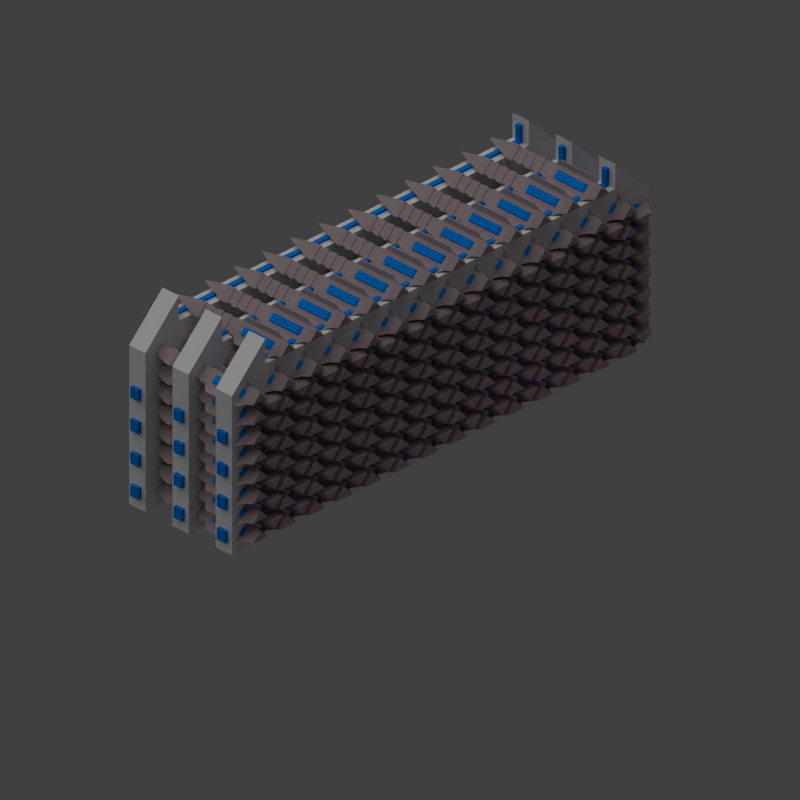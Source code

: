 # Source: railslug_storage.blend  (saved by Blender 2.79.0; exported with 4.5.12 LTS)
import bpy
from mathutils import Matrix  # noqa: F401  (used for matrix-valued properties, if any)

bpy.ops.wm.read_factory_settings(use_empty=True)
scene = bpy.context.scene
scene.name = 'Scene'

# ---- collections
col_collection_1 = bpy.data.collections.new('Collection 1'); scene.collection.children.link(col_collection_1)

# ---- materials (node trees are filled in below, after node groups)
mat_material = bpy.data.materials.new('Material')
mat_material.alpha_threshold = 0.0
mat_material.use_transparent_shadow = False
mat_material.diffuse_color = (0.3844, 0.309, 0.3186, 1.0)
mat_material.roughness = 0.5
mat_material_018 = bpy.data.materials.new('Material.018')
mat_material_018.alpha_threshold = 0.0
mat_material_018.use_transparent_shadow = False
mat_material_018.diffuse_color = (0.0, 0.2307, 0.7991, 1.0)
mat_material_018.roughness = 0.5

# ---- material node trees

# ---- world
world_world = bpy.data.worlds.new('World'); scene.world = world_world
world_world.color = (0.05088, 0.05088, 0.05088)
world_world.use_sun_shadow = False
world_world.sun_shadow_jitter_overblur = 0.0
world_world.cycles.sampling_method = 'NONE'
world_world.cycles.sample_map_resolution = 256

# ---- cameras
cam_camera = bpy.data.cameras.new('Camera')
cam_camera.type = 'ORTHO'
cam_camera.clip_end = 100.0
cam_camera.lens = 35.0
cam_camera.sensor_width = 32.0
cam_camera.sensor_height = 18.0
cam_camera.ortho_scale = 15.0
cam_camera.dof.focus_distance = 0.0
cam_camera.dof.aperture_fstop = 128.0

# ---- lights
light_lamp_004 = bpy.data.lights.new('Lamp.004', 'POINT')
light_lamp_004.color = (0.9965, 0.5402, 1.0)
light_lamp_004.transmission_factor = 0.0
light_lamp_004.cutoff_distance = 30.0
light_lamp_004.energy = 15.0
light_lamp_004.shadow_buffer_clip_start = 1.001
light_lamp_004.shadow_soft_size = 1.0
light_lamp_004.shadow_maximum_resolution = 0.006
light_lamp_004.use_absolute_resolution = True
light_lamp_004.cycles.use_multiple_importance_sampling = False
light_lamp_003 = bpy.data.lights.new('Lamp.003', 'POINT')
light_lamp_003.color = (0.9965, 0.5402, 1.0)
light_lamp_003.transmission_factor = 0.0
light_lamp_003.cutoff_distance = 30.0
light_lamp_003.energy = 5.0
light_lamp_003.shadow_buffer_clip_start = 1.001
light_lamp_003.shadow_soft_size = 1.0
light_lamp_003.shadow_maximum_resolution = 0.006
light_lamp_003.use_absolute_resolution = True
light_lamp_003.cycles.use_multiple_importance_sampling = False
light_lamp_001 = bpy.data.lights.new('Lamp.001', 'POINT')
light_lamp_001.color = (0.9965, 0.5402, 1.0)
light_lamp_001.transmission_factor = 0.0
light_lamp_001.cutoff_distance = 30.0
light_lamp_001.energy = 15.0
light_lamp_001.shadow_buffer_clip_start = 1.001
light_lamp_001.shadow_soft_size = 1.0
light_lamp_001.shadow_maximum_resolution = 0.006
light_lamp_001.use_absolute_resolution = True
light_lamp_001.cycles.use_multiple_importance_sampling = False
light_sun = bpy.data.lights.new('Sun', 'SUN')
light_sun.transmission_factor = 0.0
light_sun.angle = 1.571
light_sun.energy = 1.0
light_sun.shadow_buffer_clip_start = 0.5
light_sun.shadow_soft_size = 1.0
light_sun.shadow_cascade_max_distance = 1000.0
light_sun.cycles.use_multiple_importance_sampling = False
light_lamp = bpy.data.lights.new('Lamp', 'POINT')
light_lamp.color = (0.9965, 0.5402, 1.0)
light_lamp.transmission_factor = 0.0
light_lamp.cutoff_distance = 30.0
light_lamp.energy = 5.0
light_lamp.shadow_buffer_clip_start = 1.001
light_lamp.shadow_soft_size = 1.0
light_lamp.shadow_maximum_resolution = 0.006
light_lamp.use_absolute_resolution = True
light_lamp.cycles.use_multiple_importance_sampling = False

# ---- meshes
me_cube_000 = bpy.data.meshes.new('Cube.000')
me_cube_000.from_pydata([(-0.8878, -3.11, 0.05076), (-0.8258, -4.041, 0.2387), (-0.7477, -3.11, 0.3891), (-0.8878, -0.298, 0.05076), (-0.7477, -0.298, 0.3891), (-1.017, 0.2935, 0.3024), (-3.632e-07, -4.041, -0.5871), (-0.3383, -3.11, -0.4988), (0.3383, -3.11, -0.4988), (0.7477, -3.11, 0.3891), (0.8258, -4.041, 0.2387), (0.8878, -3.11, 0.05076), (0.3383, -0.298, -0.4988), (-0.3383, -0.298, -0.4988), (1.136e-07, 0.2935, -0.7144), (0.7477, -0.298, 0.3891), (0.8878, -0.298, 0.05076), (1.017, 0.2935, 0.3024), (1.017, 3.851, 0.3024), (-1.017, 3.851, 0.3024), (5.309e-07, 3.851, -0.7144), (0.3009, 5.694, 0.06372), (-0.3009, 5.694, 0.06372), (7.693e-07, 5.694, -0.2372), (0.0604, 6.167, -0.01644), (-0.06039, 6.167, -0.01644), (8.14e-07, 6.167, -0.07684), (-1.633, -3.104, 0.5856), (-1.653, -3.104, 0.5378), (-1.653, -0.3035, 0.5378), (-1.633, -0.3035, 0.5856), (-0.04776, -3.104, -1.307), (0.04776, -3.104, -1.307), (1.653, -3.104, 0.5378), (1.633, -3.104, 0.5856), (0.04776, -0.3035, -1.307), (-0.04776, -0.3035, -1.307), (1.633, -0.3035, 0.5856), (1.653, -0.3035, 0.5378), (-1.017, 0.6888, 0.3024), (-1.017, 1.084, 0.3024), (-1.017, 1.479, 0.3024), (-1.017, 1.875, 0.3024), (-1.017, 2.27, 0.3024), (-1.017, 2.665, 0.3024), (-1.017, 3.061, 0.3024), (-1.017, 3.456, 0.3024), (5.011e-07, 3.456, -0.7144), (4.414e-07, 3.061, -0.7144), (4.116e-07, 2.665, -0.7144), (3.52e-07, 2.27, -0.7144), (3.222e-07, 1.875, -0.7144), (2.626e-07, 1.479, -0.7144), (2.03e-07, 1.084, -0.7144), (1.732e-07, 0.6888, -0.7144), (1.017, 3.456, 0.3024), (1.017, 3.061, 0.3024), (1.017, 2.665, 0.3024), (1.017, 2.27, 0.3024), (1.017, 1.875, 0.3024), (1.017, 1.479, 0.3024), (1.017, 1.084, 0.3024), (1.017, 0.6888, 0.3024), (-0.8994, 0.6888, 0.2632), (-0.8994, 1.084, 0.2632), (-0.8994, 1.479, 0.2632), (-0.8994, 1.875, 0.2632), (-0.8994, 2.27, 0.2632), (-0.8994, 2.665, 0.2632), (-0.8994, 3.061, 0.2632), (-0.8994, 3.456, 0.2632), (5.309e-07, 3.456, -0.6362), (4.712e-07, 3.061, -0.6362), (4.414e-07, 2.665, -0.6362), (3.818e-07, 2.27, -0.6362), (3.52e-07, 1.875, -0.6362), (2.924e-07, 1.479, -0.6362), (2.328e-07, 1.084, -0.6362), (2.03e-07, 0.6888, -0.6362), (0.8994, 3.456, 0.2632), (0.8994, 3.061, 0.2632), (0.8994, 2.665, 0.2632), (0.8994, 2.27, 0.2632), (0.8994, 1.875, 0.2632), (0.8994, 1.479, 0.2632), (0.8994, 1.084, 0.2632), (0.8994, 0.6888, 0.2632), (-1.165, 0.09378, 0.3278), (-1.165, -3.502, 0.3278), (-1.139, -3.502, 0.3891), (-1.139, 0.09378, 0.3891), (1.139, 0.09378, 0.3891), (1.165, 0.09378, 0.3278), (0.06131, 0.09378, -0.7758), (-0.06131, 0.09378, -0.7758), (1.139, -3.502, 0.3891), (1.165, -3.502, 0.3278), (0.06131, -3.502, -0.7758), (-0.06131, -3.502, -0.7758), (-0.9594, -0.5055, -0.102), (-0.9594, -2.902, -0.102), (-0.6373, -2.902, 0.5477), (-0.6373, -0.5055, 0.5477), (0.6373, -0.5055, 0.5477), (0.9594, -0.5055, -0.102), (0.491, -0.5055, -0.5704), (-0.491, -0.5055, -0.5704), (0.6373, -2.902, 0.5477), (0.9594, -2.902, -0.102), (0.491, -2.902, -0.5704), (-0.491, -2.902, -0.5704)], [], [(6, 10, 1), (13, 7, 110, 106), (4, 2, 101, 102), (47, 46, 19, 20), (88, 1, 89), (87, 90, 5), (6, 98, 97), (95, 10, 96), (93, 94, 14), (91, 92, 17), (91, 95, 34, 37), (17, 5, 90, 91), (92, 93, 14, 17), (94, 87, 5, 14), (95, 96, 33, 34), (10, 6, 97, 96), (89, 90, 30, 27), (95, 89, 1, 10), (88, 98, 6, 1), (7, 0, 100, 110), (20, 19, 22, 23), (55, 47, 20, 18), (46, 55, 18, 19), (23, 22, 25, 26), (18, 20, 23, 21), (19, 18, 21, 22), (25, 24, 26), (21, 23, 26, 24), (22, 21, 24, 25), (29, 28, 27, 30), (37, 34, 33, 38), (31, 36, 35, 32), (92, 91, 37, 38), (98, 94, 36, 31), (94, 93, 35, 36), (96, 92, 38, 33), (88, 89, 27, 28), (93, 97, 32, 35), (90, 87, 29, 30), (87, 88, 28, 29), (97, 98, 31, 32), (5, 17, 62, 39), (40, 53, 77, 64), (40, 61, 60, 41), (41, 60, 84, 65), (42, 59, 58, 43), (53, 61, 85, 77), (44, 57, 56, 45), (54, 39, 63, 78), (17, 14, 54, 62), (61, 40, 64, 85), (61, 53, 52, 60), (46, 47, 71, 70), (59, 51, 50, 58), (62, 54, 78, 86), (57, 49, 48, 56), (47, 55, 79, 71), (14, 5, 39, 54), (39, 62, 86, 63), (53, 40, 41, 52), (48, 45, 69, 72), (51, 42, 43, 50), (55, 46, 70, 79), (49, 44, 45, 48), (56, 48, 72, 80), (63, 86, 85, 64), (65, 84, 83, 66), (67, 82, 81, 68), (69, 80, 79, 70), (86, 78, 77, 85), (84, 76, 75, 83), (82, 74, 73, 81), (80, 72, 71, 79), (78, 63, 64, 77), (76, 65, 66, 75), (74, 67, 68, 73), (72, 69, 70, 71), (60, 52, 76, 84), (59, 42, 66, 83), (52, 41, 65, 76), (51, 59, 83, 75), (43, 58, 82, 67), (42, 51, 75, 66), (58, 50, 74, 82), (57, 44, 68, 81), (50, 43, 67, 74), (49, 57, 81, 73), (45, 56, 80, 69), (44, 49, 73, 68), (3, 0, 88, 87), (2, 4, 90, 89), (4, 15, 91, 90), (16, 12, 93, 92), (13, 3, 87, 94), (15, 9, 95, 91), (11, 16, 92, 96), (8, 11, 96, 97), (7, 13, 94, 98), (12, 8, 97, 93), (9, 2, 89, 95), (0, 7, 98, 88), (104, 108, 109, 105), (101, 107, 103, 102), (100, 99, 106, 110), (9, 15, 103, 107), (15, 4, 102, 103), (8, 12, 105, 109), (16, 11, 108, 104), (12, 16, 104, 105), (2, 9, 107, 101), (0, 3, 99, 100), (11, 8, 109, 108), (3, 13, 106, 99)])
me_cube_000.polygons.foreach_set('material_index', [0, 1, 1, 0, 0, 0, 0, 0, 0, 0, 0, 0, 0, 0, 0, 0, 0, 0, 0, 1, 0, 0, 0, 0, 0, 0, 0, 0, 0, 0, 0, 0, 0, 0, 0, 0, 0, 0, 0, 0, 0, 0, 0, 0, 0, 0, 0, 0, 0, 0, 0, 0, 0, 0, 0, 0, 0, 0, 0, 0, 0, 0, 0, 0, 0, 0, 0, 0, 0, 0, 0, 0, 0, 0, 0, 0, 0, 0, 0, 0, 0, 0, 0, 0, 0, 0, 0, 0, 0, 0, 0, 0, 0, 0, 0, 0, 0, 0, 0, 0, 0, 1, 1, 1, 1, 1, 1, 1, 1, 1, 1, 1, 1])
me_cube_000.materials.append(mat_material)
me_cube_000.materials.append(mat_material_018)
me_cube_000.use_remesh_preserve_volume = False
me_cube_000.use_remesh_preserve_attributes = False
me_cube_000.use_mirror_vertex_groups = False
me_cube_000.update()
me_cube_008 = bpy.data.meshes.new('Cube.008')
me_cube_008.from_pydata([(-2.805, -0.1034, -0.865), (-2.805, 0.1034, -0.865), (2.497, -0.1034, -0.865), (2.497, 0.1034, -0.865), (-2.38, -0.1034, 0.952), (-2.805, -0.1034, 0.5271), (-2.805, 0.1034, 0.5271), (-2.38, 0.1034, 0.952), (2.497, -0.1034, 0.5271), (2.072, -0.1034, 0.952), (2.072, 0.1034, 0.952), (2.497, 0.1034, 0.5271), (-2.805, -0.1034, 0.7877), (-2.38, -0.1034, 1.213), (-2.38, 0.1034, 1.213), (-2.805, 0.1034, 0.7877), (2.497, 0.1034, 0.7877), (2.072, 0.1034, 1.213), (2.072, -0.1034, 1.213), (2.497, -0.1034, 0.7877), (2.093, 0.1034, -0.7019), (-2.4, 0.1034, -0.7019), (-2.04, 0.1034, 0.8381), (-2.4, 0.1034, 0.478), (2.093, 0.1034, 0.478), (1.733, 0.1034, 0.8381), (2.093, -0.01512, -0.7019), (-2.4, -0.01512, -0.7019), (-2.04, -0.01512, 0.8381), (-2.4, -0.01512, 0.478), (2.093, -0.01512, 0.478), (1.733, -0.01512, 0.8381)], [], [(10, 7, 4, 9), (3, 11, 8, 2), (0, 5, 6, 1), (1, 3, 2, 0), (10, 11, 24, 25), (11, 10, 17, 16), (9, 8, 19, 18), (2, 8, 9, 4, 5, 0), (13, 14, 15, 12), (17, 18, 19, 16), (7, 6, 15, 14), (5, 4, 13, 12), (8, 11, 16, 19), (10, 9, 18, 17), (6, 5, 12, 15), (4, 7, 14, 13), (24, 20, 26, 30), (11, 3, 20, 24), (6, 7, 22, 23), (1, 6, 23, 21), (7, 10, 25, 22), (3, 1, 21, 20), (27, 29, 28, 31, 30, 26), (21, 23, 29, 27), (23, 22, 28, 29), (22, 25, 31, 28), (25, 24, 30, 31), (20, 21, 27, 26)])
me_cube_008.use_remesh_preserve_volume = False
me_cube_008.use_remesh_preserve_attributes = False
me_cube_008.use_mirror_vertex_groups = False
me_cube_008.update()
me_cube_006 = bpy.data.meshes.new('Cube.006')
me_cube_006.from_pydata([(-0.8878, -3.11, 0.05076), (-0.8258, -4.041, 0.2387), (-0.7477, -3.11, 0.3891), (-0.8878, -0.298, 0.05076), (-0.7477, -0.298, 0.3891), (-1.017, 0.2935, 0.3024), (-3.632e-07, -4.041, -0.5871), (-0.3383, -3.11, -0.4988), (0.3383, -3.11, -0.4988), (0.7477, -3.11, 0.3891), (0.8258, -4.041, 0.2387), (0.8878, -3.11, 0.05076), (0.3383, -0.298, -0.4988), (-0.3383, -0.298, -0.4988), (1.136e-07, 0.2935, -0.7144), (0.7477, -0.298, 0.3891), (0.8878, -0.298, 0.05076), (1.017, 0.2935, 0.3024), (1.017, 3.851, 0.3024), (-1.017, 3.851, 0.3024), (5.309e-07, 3.851, -0.7144), (0.3009, 5.694, 0.06372), (-0.3009, 5.694, 0.06372), (7.693e-07, 5.694, -0.2372), (0.0604, 6.167, -0.01644), (-0.06039, 6.167, -0.01644), (8.14e-07, 6.167, -0.07684), (-1.633, -3.104, 0.5856), (-1.653, -3.104, 0.5378), (-1.653, -0.3035, 0.5378), (-1.633, -0.3035, 0.5856), (-0.04776, -3.104, -1.307), (0.04776, -3.104, -1.307), (1.653, -3.104, 0.5378), (1.633, -3.104, 0.5856), (0.04776, -0.3035, -1.307), (-0.04776, -0.3035, -1.307), (1.633, -0.3035, 0.5856), (1.653, -0.3035, 0.5378), (-1.017, 0.6888, 0.3024), (-1.017, 1.084, 0.3024), (-1.017, 1.479, 0.3024), (-1.017, 1.875, 0.3024), (-1.017, 2.27, 0.3024), (-1.017, 2.665, 0.3024), (-1.017, 3.061, 0.3024), (-1.017, 3.456, 0.3024), (5.011e-07, 3.456, -0.7144), (4.414e-07, 3.061, -0.7144), (4.116e-07, 2.665, -0.7144), (3.52e-07, 2.27, -0.7144), (3.222e-07, 1.875, -0.7144), (2.626e-07, 1.479, -0.7144), (2.03e-07, 1.084, -0.7144), (1.732e-07, 0.6888, -0.7144), (1.017, 3.456, 0.3024), (1.017, 3.061, 0.3024), (1.017, 2.665, 0.3024), (1.017, 2.27, 0.3024), (1.017, 1.875, 0.3024), (1.017, 1.479, 0.3024), (1.017, 1.084, 0.3024), (1.017, 0.6888, 0.3024), (-0.8994, 0.6888, 0.2632), (-0.8994, 1.084, 0.2632), (-0.8994, 1.479, 0.2632), (-0.8994, 1.875, 0.2632), (-0.8994, 2.27, 0.2632), (-0.8994, 2.665, 0.2632), (-0.8994, 3.061, 0.2632), (-0.8994, 3.456, 0.2632), (5.309e-07, 3.456, -0.6362), (4.712e-07, 3.061, -0.6362), (4.414e-07, 2.665, -0.6362), (3.818e-07, 2.27, -0.6362), (3.52e-07, 1.875, -0.6362), (2.924e-07, 1.479, -0.6362), (2.328e-07, 1.084, -0.6362), (2.03e-07, 0.6888, -0.6362), (0.8994, 3.456, 0.2632), (0.8994, 3.061, 0.2632), (0.8994, 2.665, 0.2632), (0.8994, 2.27, 0.2632), (0.8994, 1.875, 0.2632), (0.8994, 1.479, 0.2632), (0.8994, 1.084, 0.2632), (0.8994, 0.6888, 0.2632), (-1.165, 0.09378, 0.3278), (-1.165, -3.502, 0.3278), (-1.139, -3.502, 0.3891), (-1.139, 0.09378, 0.3891), (1.139, 0.09378, 0.3891), (1.165, 0.09378, 0.3278), (0.06131, 0.09378, -0.7758), (-0.06131, 0.09378, -0.7758), (1.139, -3.502, 0.3891), (1.165, -3.502, 0.3278), (0.06131, -3.502, -0.7758), (-0.06131, -3.502, -0.7758), (-0.9594, -0.5055, -0.102), (-0.9594, -2.902, -0.102), (-0.6373, -2.902, 0.5477), (-0.6373, -0.5055, 0.5477), (0.6373, -0.5055, 0.5477), (0.9594, -0.5055, -0.102), (0.491, -0.5055, -0.5704), (-0.491, -0.5055, -0.5704), (0.6373, -2.902, 0.5477), (0.9594, -2.902, -0.102), (0.491, -2.902, -0.5704), (-0.491, -2.902, -0.5704)], [], [(6, 10, 1), (13, 7, 110, 106), (4, 2, 101, 102), (47, 46, 19, 20), (88, 1, 89), (87, 90, 5), (6, 98, 97), (95, 10, 96), (93, 94, 14), (91, 92, 17), (91, 95, 34, 37), (17, 5, 90, 91), (92, 93, 14, 17), (94, 87, 5, 14), (95, 96, 33, 34), (10, 6, 97, 96), (89, 90, 30, 27), (95, 89, 1, 10), (88, 98, 6, 1), (7, 0, 100, 110), (20, 19, 22, 23), (55, 47, 20, 18), (46, 55, 18, 19), (23, 22, 25, 26), (18, 20, 23, 21), (19, 18, 21, 22), (25, 24, 26), (21, 23, 26, 24), (22, 21, 24, 25), (29, 28, 27, 30), (37, 34, 33, 38), (31, 36, 35, 32), (92, 91, 37, 38), (98, 94, 36, 31), (94, 93, 35, 36), (96, 92, 38, 33), (88, 89, 27, 28), (93, 97, 32, 35), (90, 87, 29, 30), (87, 88, 28, 29), (97, 98, 31, 32), (5, 17, 62, 39), (40, 53, 77, 64), (40, 61, 60, 41), (41, 60, 84, 65), (42, 59, 58, 43), (53, 61, 85, 77), (44, 57, 56, 45), (54, 39, 63, 78), (17, 14, 54, 62), (61, 40, 64, 85), (61, 53, 52, 60), (46, 47, 71, 70), (59, 51, 50, 58), (62, 54, 78, 86), (57, 49, 48, 56), (47, 55, 79, 71), (14, 5, 39, 54), (39, 62, 86, 63), (53, 40, 41, 52), (48, 45, 69, 72), (51, 42, 43, 50), (55, 46, 70, 79), (49, 44, 45, 48), (56, 48, 72, 80), (63, 86, 85, 64), (65, 84, 83, 66), (67, 82, 81, 68), (69, 80, 79, 70), (86, 78, 77, 85), (84, 76, 75, 83), (82, 74, 73, 81), (80, 72, 71, 79), (78, 63, 64, 77), (76, 65, 66, 75), (74, 67, 68, 73), (72, 69, 70, 71), (60, 52, 76, 84), (59, 42, 66, 83), (52, 41, 65, 76), (51, 59, 83, 75), (43, 58, 82, 67), (42, 51, 75, 66), (58, 50, 74, 82), (57, 44, 68, 81), (50, 43, 67, 74), (49, 57, 81, 73), (45, 56, 80, 69), (44, 49, 73, 68), (3, 0, 88, 87), (2, 4, 90, 89), (4, 15, 91, 90), (16, 12, 93, 92), (13, 3, 87, 94), (15, 9, 95, 91), (11, 16, 92, 96), (8, 11, 96, 97), (7, 13, 94, 98), (12, 8, 97, 93), (9, 2, 89, 95), (0, 7, 98, 88), (104, 108, 109, 105), (101, 107, 103, 102), (100, 99, 106, 110), (9, 15, 103, 107), (15, 4, 102, 103), (8, 12, 105, 109), (16, 11, 108, 104), (12, 16, 104, 105), (2, 9, 107, 101), (0, 3, 99, 100), (11, 8, 109, 108), (3, 13, 106, 99)])
me_cube_006.polygons.foreach_set('material_index', [0, 1, 1, 0, 0, 0, 0, 0, 0, 0, 0, 0, 0, 0, 0, 0, 0, 0, 0, 1, 0, 0, 0, 0, 0, 0, 0, 0, 0, 0, 0, 0, 0, 0, 0, 0, 0, 0, 0, 0, 0, 0, 0, 0, 0, 0, 0, 0, 0, 0, 0, 0, 0, 0, 0, 0, 0, 0, 0, 0, 0, 0, 0, 0, 0, 0, 0, 0, 0, 0, 0, 0, 0, 0, 0, 0, 0, 0, 0, 0, 0, 0, 0, 0, 0, 0, 0, 0, 0, 0, 0, 0, 0, 0, 0, 0, 0, 0, 0, 0, 0, 1, 1, 1, 1, 1, 1, 1, 1, 1, 1, 1, 1])
me_cube_006.materials.append(mat_material)
me_cube_006.materials.append(mat_material_018)
me_cube_006.use_remesh_preserve_volume = False
me_cube_006.use_remesh_preserve_attributes = False
me_cube_006.use_mirror_vertex_groups = False
me_cube_006.update()
me_cube_009 = bpy.data.meshes.new('Cube.009')
me_cube_009.from_pydata([(-2.38, -0.02643, 0.874), (2.072, -0.02643, 0.991), (2.072, 0.02643, 0.991), (-2.38, 0.02643, 0.874), (-2.38, 0.02643, 0.991), (2.072, -0.02643, 0.874), (2.072, 0.02643, 0.874), (-2.38, -0.02643, 0.991), (-2.465, -0.02643, 0.991), (-2.465, -0.02643, 0.874), (-2.465, 0.02643, 0.874), (2.157, -0.02643, 0.874), (2.157, -0.02643, 0.991), (-2.465, 0.02643, 0.991), (2.157, 0.02643, 0.874), (2.157, 0.02643, 0.991), (-2.38, -0.02643, 1.155), (-2.38, 0.02643, 1.155), (2.072, 0.02643, 1.155), (2.072, -0.02643, 1.155), (-2.465, -0.02643, 1.155), (-2.465, 0.02643, 1.155), (2.157, 0.02643, 1.155), (2.157, -0.02643, 1.155)], [], [(6, 5, 0, 3), (5, 6, 14, 11), (8, 7, 16, 20), (0, 5, 1, 7), (2, 4, 7, 1), (6, 3, 4, 2), (11, 14, 15, 12), (10, 9, 8, 13), (1, 5, 11, 12), (3, 0, 9, 10), (4, 3, 10, 13), (2, 1, 19, 18), (6, 2, 15, 14), (0, 7, 8, 9), (18, 19, 23, 22), (16, 17, 21, 20), (15, 2, 18, 22), (12, 15, 22, 23), (4, 13, 21, 17), (7, 4, 17, 16), (13, 8, 20, 21), (1, 12, 23, 19)])
me_cube_009.materials.append(mat_material_018)
me_cube_009.use_remesh_preserve_volume = False
me_cube_009.use_remesh_preserve_attributes = False
me_cube_009.use_mirror_vertex_groups = False
me_cube_009.update()
me_cube_010 = bpy.data.meshes.new('Cube.010')
me_cube_010.from_pydata([(-2.38, -0.05208, 0.874), (2.072, -0.05208, 0.991), (2.072, 0.05208, 0.991), (-2.38, 0.05208, 0.874), (-2.38, 0.05208, 0.991), (2.072, -0.05208, 0.874), (2.072, 0.05208, 0.874), (-2.38, -0.05208, 0.991)], [], [(6, 5, 0, 3), (5, 6, 2, 1), (3, 0, 7, 4), (0, 5, 1, 7), (2, 4, 7, 1), (6, 3, 4, 2)])
me_cube_010.materials.append(mat_material_018)
me_cube_010.use_remesh_preserve_volume = False
me_cube_010.use_remesh_preserve_attributes = False
me_cube_010.use_mirror_vertex_groups = False
me_cube_010.update()
me_cube_007 = bpy.data.meshes.new('Cube.007')
me_cube_007.from_pydata([(-0.8878, -3.11, 0.05076), (-0.8258, -4.041, 0.2387), (-0.7477, -3.11, 0.3891), (-0.8878, -0.298, 0.05076), (-0.7477, -0.298, 0.3891), (-1.017, 0.2935, 0.3024), (-3.632e-07, -4.041, -0.5871), (-0.3383, -3.11, -0.4988), (0.3383, -3.11, -0.4988), (0.7477, -3.11, 0.3891), (0.8258, -4.041, 0.2387), (0.8878, -3.11, 0.05076), (0.3383, -0.298, -0.4988), (-0.3383, -0.298, -0.4988), (1.136e-07, 0.2935, -0.7144), (0.7477, -0.298, 0.3891), (0.8878, -0.298, 0.05076), (1.017, 0.2935, 0.3024), (1.017, 3.851, 0.3024), (-1.017, 3.851, 0.3024), (5.309e-07, 3.851, -0.7144), (0.3009, 5.694, 0.06372), (-0.3009, 5.694, 0.06372), (7.693e-07, 5.694, -0.2372), (0.0604, 6.167, -0.01644), (-0.06039, 6.167, -0.01644), (8.14e-07, 6.167, -0.07684), (-1.633, -3.104, 0.5856), (-1.653, -3.104, 0.5378), (-1.653, -0.3035, 0.5378), (-1.633, -0.3035, 0.5856), (-0.04776, -3.104, -1.307), (0.04776, -3.104, -1.307), (1.653, -3.104, 0.5378), (1.633, -3.104, 0.5856), (0.04776, -0.3035, -1.307), (-0.04776, -0.3035, -1.307), (1.633, -0.3035, 0.5856), (1.653, -0.3035, 0.5378), (-1.017, 0.6888, 0.3024), (-1.017, 1.084, 0.3024), (-1.017, 1.479, 0.3024), (-1.017, 1.875, 0.3024), (-1.017, 2.27, 0.3024), (-1.017, 2.665, 0.3024), (-1.017, 3.061, 0.3024), (-1.017, 3.456, 0.3024), (5.011e-07, 3.456, -0.7144), (4.414e-07, 3.061, -0.7144), (4.116e-07, 2.665, -0.7144), (3.52e-07, 2.27, -0.7144), (3.222e-07, 1.875, -0.7144), (2.626e-07, 1.479, -0.7144), (2.03e-07, 1.084, -0.7144), (1.732e-07, 0.6888, -0.7144), (1.017, 3.456, 0.3024), (1.017, 3.061, 0.3024), (1.017, 2.665, 0.3024), (1.017, 2.27, 0.3024), (1.017, 1.875, 0.3024), (1.017, 1.479, 0.3024), (1.017, 1.084, 0.3024), (1.017, 0.6888, 0.3024), (-0.8994, 0.6888, 0.2632), (-0.8994, 1.084, 0.2632), (-0.8994, 1.479, 0.2632), (-0.8994, 1.875, 0.2632), (-0.8994, 2.27, 0.2632), (-0.8994, 2.665, 0.2632), (-0.8994, 3.061, 0.2632), (-0.8994, 3.456, 0.2632), (5.309e-07, 3.456, -0.6362), (4.712e-07, 3.061, -0.6362), (4.414e-07, 2.665, -0.6362), (3.818e-07, 2.27, -0.6362), (3.52e-07, 1.875, -0.6362), (2.924e-07, 1.479, -0.6362), (2.328e-07, 1.084, -0.6362), (2.03e-07, 0.6888, -0.6362), (0.8994, 3.456, 0.2632), (0.8994, 3.061, 0.2632), (0.8994, 2.665, 0.2632), (0.8994, 2.27, 0.2632), (0.8994, 1.875, 0.2632), (0.8994, 1.479, 0.2632), (0.8994, 1.084, 0.2632), (0.8994, 0.6888, 0.2632), (-1.165, 0.09378, 0.3278), (-1.165, -3.502, 0.3278), (-1.139, -3.502, 0.3891), (-1.139, 0.09378, 0.3891), (1.139, 0.09378, 0.3891), (1.165, 0.09378, 0.3278), (0.06131, 0.09378, -0.7758), (-0.06131, 0.09378, -0.7758), (1.139, -3.502, 0.3891), (1.165, -3.502, 0.3278), (0.06131, -3.502, -0.7758), (-0.06131, -3.502, -0.7758), (-0.9594, -0.5055, -0.102), (-0.9594, -2.902, -0.102), (-0.6373, -2.902, 0.5477), (-0.6373, -0.5055, 0.5477), (0.6373, -0.5055, 0.5477), (0.9594, -0.5055, -0.102), (0.491, -0.5055, -0.5704), (-0.491, -0.5055, -0.5704), (0.6373, -2.902, 0.5477), (0.9594, -2.902, -0.102), (0.491, -2.902, -0.5704), (-0.491, -2.902, -0.5704)], [], [(6, 10, 1), (13, 7, 110, 106), (4, 2, 101, 102), (47, 46, 19, 20), (88, 1, 89), (87, 90, 5), (6, 98, 97), (95, 10, 96), (93, 94, 14), (91, 92, 17), (91, 95, 34, 37), (17, 5, 90, 91), (92, 93, 14, 17), (94, 87, 5, 14), (95, 96, 33, 34), (10, 6, 97, 96), (89, 90, 30, 27), (95, 89, 1, 10), (88, 98, 6, 1), (7, 0, 100, 110), (20, 19, 22, 23), (55, 47, 20, 18), (46, 55, 18, 19), (23, 22, 25, 26), (18, 20, 23, 21), (19, 18, 21, 22), (25, 24, 26), (21, 23, 26, 24), (22, 21, 24, 25), (29, 28, 27, 30), (37, 34, 33, 38), (31, 36, 35, 32), (92, 91, 37, 38), (98, 94, 36, 31), (94, 93, 35, 36), (96, 92, 38, 33), (88, 89, 27, 28), (93, 97, 32, 35), (90, 87, 29, 30), (87, 88, 28, 29), (97, 98, 31, 32), (5, 17, 62, 39), (40, 53, 77, 64), (40, 61, 60, 41), (41, 60, 84, 65), (42, 59, 58, 43), (53, 61, 85, 77), (44, 57, 56, 45), (54, 39, 63, 78), (17, 14, 54, 62), (61, 40, 64, 85), (61, 53, 52, 60), (46, 47, 71, 70), (59, 51, 50, 58), (62, 54, 78, 86), (57, 49, 48, 56), (47, 55, 79, 71), (14, 5, 39, 54), (39, 62, 86, 63), (53, 40, 41, 52), (48, 45, 69, 72), (51, 42, 43, 50), (55, 46, 70, 79), (49, 44, 45, 48), (56, 48, 72, 80), (63, 86, 85, 64), (65, 84, 83, 66), (67, 82, 81, 68), (69, 80, 79, 70), (86, 78, 77, 85), (84, 76, 75, 83), (82, 74, 73, 81), (80, 72, 71, 79), (78, 63, 64, 77), (76, 65, 66, 75), (74, 67, 68, 73), (72, 69, 70, 71), (60, 52, 76, 84), (59, 42, 66, 83), (52, 41, 65, 76), (51, 59, 83, 75), (43, 58, 82, 67), (42, 51, 75, 66), (58, 50, 74, 82), (57, 44, 68, 81), (50, 43, 67, 74), (49, 57, 81, 73), (45, 56, 80, 69), (44, 49, 73, 68), (3, 0, 88, 87), (2, 4, 90, 89), (4, 15, 91, 90), (16, 12, 93, 92), (13, 3, 87, 94), (15, 9, 95, 91), (11, 16, 92, 96), (8, 11, 96, 97), (7, 13, 94, 98), (12, 8, 97, 93), (9, 2, 89, 95), (0, 7, 98, 88), (104, 108, 109, 105), (101, 107, 103, 102), (100, 99, 106, 110), (9, 15, 103, 107), (15, 4, 102, 103), (8, 12, 105, 109), (16, 11, 108, 104), (12, 16, 104, 105), (2, 9, 107, 101), (0, 3, 99, 100), (11, 8, 109, 108), (3, 13, 106, 99)])
me_cube_007.polygons.foreach_set('material_index', [0, 1, 1, 0, 0, 0, 0, 0, 0, 0, 0, 0, 0, 0, 0, 0, 0, 0, 0, 1, 0, 0, 0, 0, 0, 0, 0, 0, 0, 0, 0, 0, 0, 0, 0, 0, 0, 0, 0, 0, 0, 0, 0, 0, 0, 0, 0, 0, 0, 0, 0, 0, 0, 0, 0, 0, 0, 0, 0, 0, 0, 0, 0, 0, 0, 0, 0, 0, 0, 0, 0, 0, 0, 0, 0, 0, 0, 0, 0, 0, 0, 0, 0, 0, 0, 0, 0, 0, 0, 0, 0, 0, 0, 0, 0, 0, 0, 0, 0, 0, 0, 1, 1, 1, 1, 1, 1, 1, 1, 1, 1, 1, 1])
me_cube_007.materials.append(mat_material)
me_cube_007.materials.append(mat_material_018)
me_cube_007.use_remesh_preserve_volume = False
me_cube_007.use_remesh_preserve_attributes = False
me_cube_007.use_mirror_vertex_groups = False
me_cube_007.update()

# ---- objects
ob_cube_004 = bpy.data.objects.new('Cube.004', me_cube_000)
ob_lamp_004 = bpy.data.objects.new('Lamp.004', light_lamp_004)
ob_lamp_003 = bpy.data.objects.new('Lamp.003', light_lamp_003)
ob_lamp_001 = bpy.data.objects.new('Lamp.001', light_lamp_001)
ob_sun = bpy.data.objects.new('Sun', light_sun)
ob_lamp = bpy.data.objects.new('Lamp', light_lamp)
ob_camera = bpy.data.objects.new('Camera', cam_camera)
ob_cube = bpy.data.objects.new('Cube', me_cube_008)
ob_cube_000 = bpy.data.objects.new('Cube.000', me_cube_006)
ob_cube_001 = bpy.data.objects.new('Cube.001', me_cube_009)
ob_cube_002 = bpy.data.objects.new('Cube.002', me_cube_010)
ob_cube_003 = bpy.data.objects.new('Cube.003', me_cube_007)

# ---- transforms, parenting, visibility, modifiers, constraints
ob_cube_004.location = (0.01901, -0.3917, 3.582)
ob_cube_004.rotation_euler = (-0.0, -3.142, -0.0)
ob_cube_004.scale = (0.2301, 0.2888, 0.2301)
ob_cube_004.lineart.crease_threshold = 0.0
_m = ob_cube_004.modifiers.new('Array', 'ARRAY')
_m.count = 6
_m.use_constant_offset = True
_m.constant_offset_displace = (-3.28, 0.0, 0.0)
_m.use_relative_offset = False
_m = ob_cube_004.modifiers.new('Array.001', 'ARRAY')
_m.constant_offset_displace = (0.0, 0.0, 0.0)
ob_lamp_004.location = (-5.516, -6.341, -0.8863)
ob_lamp_004.rotation_euler = (2.295, -0.299, 1.602)
ob_lamp_004.lock_rotations_4d = False
ob_lamp_004.empty_display_type = 'ARROWS'
ob_lamp_004.color = (0.0, 0.0, 0.0, 0.0)
ob_lamp_004.lineart.crease_threshold = 0.0
ob_lamp_003.location = (1.562, -4.238, 0.4225)
ob_lamp_003.rotation_euler = (2.113, -0.2889, 1.655)
ob_lamp_003.lock_rotations_4d = False
ob_lamp_003.empty_display_type = 'ARROWS'
ob_lamp_003.color = (0.0, 0.0, 0.0, 0.0)
ob_lamp_003.lineart.crease_threshold = 0.0
ob_lamp_001.location = (7.45, -6.341, -0.8863)
ob_lamp_001.rotation_euler = (2.295, -0.299, 1.602)
ob_lamp_001.lock_rotations_4d = False
ob_lamp_001.empty_display_type = 'ARROWS'
ob_lamp_001.color = (0.0, 0.0, 0.0, 0.0)
ob_lamp_001.lineart.crease_threshold = 0.0
ob_sun.location = (0.7973, 7.599, 4.7)
ob_sun.rotation_euler = (-0.4189, -0.1396, 0.2094)
ob_sun.lineart.crease_threshold = 0.0
ob_lamp.location = (-2.87, -4.303, -4.092)
ob_lamp.rotation_euler = (2.204, -0.2951, 1.629)
ob_lamp.lock_rotations_4d = False
ob_lamp.empty_display_type = 'ARROWS'
ob_lamp.color = (0.0, 0.0, 0.0, 0.0)
ob_lamp.lineart.crease_threshold = 0.0
ob_camera.location = (-10.0, -10.0, 8.2)
ob_camera.rotation_euler = (1.047, 0.0, -0.7854)
ob_camera.lock_rotations_4d = False
ob_camera.empty_display_type = 'ARROWS'
ob_camera.color = (0.0, 0.0, 0.0, 0.0)
ob_camera.hide_viewport = True
ob_camera.display_type = 'WIRE'
ob_camera.lineart.crease_threshold = 0.0
ob_cube.location = (-0.06307, -1.236, 1.474)
ob_cube.scale = (2.084, 2.084, 2.084)
ob_cube.lineart.crease_threshold = 0.0
_m = ob_cube.modifiers.new('Array', 'ARRAY')
_m.count = 3
_m.use_constant_offset = True
_m.constant_offset_displace = (0.0, 0.55, 0.0)
_m.use_relative_offset = False
ob_cube_000.location = (-0.2123, -0.6327, 0.03984)
ob_cube_000.rotation_euler = (-0.0, -3.142, -0.0)
ob_cube_000.scale = (0.2301, 0.2888, 0.2301)
ob_cube_000.lineart.crease_threshold = 0.0
_m = ob_cube_000.modifiers.new('Array', 'ARRAY')
_m.count = 7
_m.use_constant_offset = True
_m.constant_offset_displace = (-3.28, 0.0, 0.0)
_m.use_relative_offset = False
_m = ob_cube_000.modifiers.new('Array.001', 'ARRAY')
_m.constant_offset_displace = (0.0, 0.0, 0.0)
_m = ob_cube_000.modifiers.new('Array.002', 'ARRAY')
_m.count = 8
_m.use_constant_offset = True
_m.constant_offset_displace = (0.0, 0.0, -1.86)
_m.use_relative_offset = False
ob_cube_001.location = (-0.06307, -1.236, 1.441)
ob_cube_001.scale = (2.041, 2.084, 2.084)
ob_cube_001.lineart.crease_threshold = 0.0
_m = ob_cube_001.modifiers.new('Array', 'ARRAY')
_m.count = 3
_m.use_constant_offset = True
_m.constant_offset_displace = (0.0, 0.55, 0.0)
_m.use_relative_offset = False
ob_cube_002.location = (-0.06307, -1.236, -1.896)
ob_cube_002.scale = (2.49, 2.084, 2.084)
ob_cube_002.lineart.crease_threshold = 0.0
_m = ob_cube_002.modifiers.new('Array', 'ARRAY')
_m.count = 3
_m.use_constant_offset = True
_m.constant_offset_displace = (0.0, 0.55, 0.0)
_m.use_relative_offset = False
_m = ob_cube_002.modifiers.new('Array.001', 'ARRAY')
_m.count = 4
_m.use_constant_offset = True
_m.constant_offset_displace = (0.0, 0.0, 0.34)
_m.use_relative_offset = False
ob_cube_003.location = (0.1641, -0.6327, 0.2127)
ob_cube_003.rotation_euler = (2.687e-07, -0.0, -1.175e-14)
ob_cube_003.scale = (0.2301, 0.2888, 0.2301)
ob_cube_003.lineart.crease_threshold = 0.0
_m = ob_cube_003.modifiers.new('Array', 'ARRAY')
_m.count = 7
_m.use_constant_offset = True
_m.constant_offset_displace = (3.28, 0.0, 0.0)
_m.use_relative_offset = False
_m = ob_cube_003.modifiers.new('Mirror', 'MIRROR')
_m.mirror_object = ob_cube_000
_m = ob_cube_003.modifiers.new('Array.001', 'ARRAY')
_m.count = 7
_m.use_constant_offset = True
_m.constant_offset_displace = (0.0, 0.0, 1.86)
_m.use_relative_offset = False

# ---- collection membership
col_collection_1.objects.link(ob_cube_004)
col_collection_1.objects.link(ob_lamp_004)
col_collection_1.objects.link(ob_lamp_003)
col_collection_1.objects.link(ob_lamp_001)
col_collection_1.objects.link(ob_sun)
col_collection_1.objects.link(ob_lamp)
col_collection_1.objects.link(ob_camera)
col_collection_1.objects.link(ob_cube)
col_collection_1.objects.link(ob_cube_000)
col_collection_1.objects.link(ob_cube_001)
col_collection_1.objects.link(ob_cube_002)
col_collection_1.objects.link(ob_cube_003)

# ---- scene / render settings (as saved in the file)
scene.camera = ob_camera
scene.frame_start = 1; scene.frame_end = 250; scene.frame_set(1)
scene.render.engine = 'BLENDER_EEVEE_NEXT'
scene.render.image_settings.compression = 90
scene.render.resolution_x = 1600
scene.render.resolution_y = 1600
scene.render.resolution_percentage = 50
scene.render.dither_intensity = 0.0
scene.render.film_transparent = True
scene.render.bake_margin = 2
scene.render.bake_bias = 0.0
scene.cycles.use_denoising = False
scene.cycles.samples = 10
scene.cycles.sampling_pattern = 'TABULATED_SOBOL'
scene.cycles.light_sampling_threshold = 0.0
scene.cycles.use_adaptive_sampling = False
scene.cycles.use_light_tree = False
scene.cycles.blur_glossy = 0.0
scene.cycles.volume_bounces = 1
scene.cycles.pixel_filter_type = 'GAUSSIAN'
scene.cycles.sample_clamp_indirect = 0.0
scene.view_settings.view_transform = 'Standard'
bpy.context.view_layer.update()
